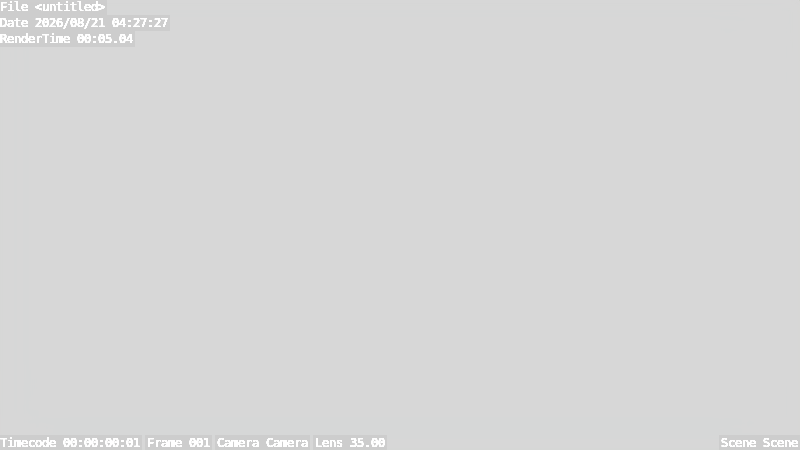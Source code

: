 # Source: BlenderSB.blend  (saved by Blender 2.76.0; exported with 4.5.12 LTS)
import bpy
from mathutils import Matrix  # noqa: F401  (used for matrix-valued properties, if any)

bpy.ops.wm.read_factory_settings(use_empty=True)
scene = bpy.context.scene
scene.name = 'Scene'

# ---- collections
col_collection_1 = bpy.data.collections.new('Collection 1'); scene.collection.children.link(col_collection_1)

# ---- materials (node trees are filled in below, after node groups)
mat_material = bpy.data.materials.new('Material')
mat_material.alpha_threshold = 0.0
mat_material.roughness = 0.5

# ---- material node trees
mat_material.use_nodes = True; mat_material.node_tree.nodes.clear()
_N = mat_material.node_tree.nodes; _L = mat_material.node_tree.links
n0 = _N.new('ShaderNodeOutputMaterial'); n0.name = 'Material Output'; n0.location = (300, 300)
n1 = _N.new('ShaderNodeBsdfDiffuse'); n1.name = 'Diffuse BSDF'; n1.location = (10, 300)
n1.inputs[0].default_value = (1.0, 1.0, 1.0, 1.0)
_L.new(n1.outputs[0], n0.inputs[0])
n0.is_active_output = True

# ---- world
world_world = bpy.data.worlds.new('World'); scene.world = world_world
world_world.color = (0.05088, 0.05088, 0.05088)
world_world.use_sun_shadow = False
world_world.sun_shadow_jitter_overblur = 0.0
world_world.cycles.sampling_method = 'NONE'
world_world.cycles.sample_map_resolution = 256

# ---- cameras
cam_camera_001 = bpy.data.cameras.new('Camera.001')
cam_camera_001.clip_end = 100.0
cam_camera_001.lens = 35.0
cam_camera_001.sensor_width = 32.0
cam_camera_001.sensor_height = 18.0
cam_camera_001.display_size = 2.0
cam_camera_001.dof.focus_distance = 0.0

# ---- lights
light_lamp = bpy.data.lights.new('Lamp', 'SUN')
light_lamp.color = (0.9699, 1.0, 1.0)
light_lamp.transmission_factor = 0.0
light_lamp.cutoff_distance = 30.0
light_lamp.angle = 0.1993
light_lamp.energy = 1.0
light_lamp.shadow_buffer_clip_start = 1.001
light_lamp.shadow_soft_size = 0.1
light_lamp.shadow_cascade_max_distance = 1000.0
light_lamp.cycles.max_bounces = 0
light_lamp.cycles.use_multiple_importance_sampling = False

# ---- meshes
me_plane_001 = bpy.data.meshes.new('Plane.001')
me_plane_001.from_pydata([(-10.0, -10.0, 0.0), (10.0, -10.0, 0.0), (-10.0, 10.0, 0.0), (10.0, 10.0, 0.0)], [], [(0, 1, 3, 2)])
me_plane_001.materials.append(mat_material)
me_plane_001.use_remesh_preserve_volume = False
me_plane_001.use_remesh_preserve_attributes = False
me_plane_001.use_mirror_vertex_groups = False
me_plane_001.update()

# ---- objects
ob_camera = bpy.data.objects.new('Camera', cam_camera_001)
ob_plane = bpy.data.objects.new('Plane', me_plane_001)
ob_lamp = bpy.data.objects.new('Lamp', light_lamp)

# ---- transforms, parenting, visibility, modifiers, constraints
ob_camera.location = (0.0, -26.43, 4.34)
ob_camera.rotation_euler = (1.571, 0.0, -1.16e-07)
ob_camera.lineart.crease_threshold = 0.0
ob_plane.location = (0.0, 0.0, 3.3)
ob_plane.rotation_euler = (7.828, -0.0, 0.0)
ob_plane.color = (0.7874, 0.7874, 0.7874, 1.0)
ob_plane.display_type = 'SOLID'
ob_plane.show_texture_space = True
ob_plane.lineart.crease_threshold = 0.0
ob_lamp.location = (4.076, -0.359, 42.87)
ob_lamp.rotation_euler = (1.356, 0.0, 0.0)
ob_lamp.scale = (2.286, 15.8, 13.22)
ob_lamp.lock_rotations_4d = False
ob_lamp.empty_display_type = 'ARROWS'
ob_lamp.color = (0.0, 0.0, 0.0, 0.0)
ob_lamp.lineart.crease_threshold = 0.0

# ---- collection membership
col_collection_1.objects.link(ob_camera)
col_collection_1.objects.link(ob_plane)
col_collection_1.objects.link(ob_lamp)
def _layer_coll(name, lc=None):
    lc = lc or bpy.context.view_layer.layer_collection
    for c in lc.children:
        if c.name == name: return c
        r = _layer_coll(name, c)
        if r: return r
_layer_coll('Collection 1').indirect_only = True

# ---- scene / render settings (as saved in the file)
scene.camera = ob_camera
scene.frame_start = 1; scene.frame_end = 250; scene.frame_set(1)
scene.render.engine = 'CYCLES'
scene.render.dither_intensity = 0.0
scene.render.use_stamp_lens = True
scene.render.use_stamp = True
scene.cycles.use_denoising = False
scene.cycles.samples = 10
scene.cycles.sampling_pattern = 'TABULATED_SOBOL'
scene.cycles.light_sampling_threshold = 0.0
scene.cycles.use_adaptive_sampling = False
scene.cycles.use_light_tree = False
scene.cycles.blur_glossy = 0.0
scene.cycles.pixel_filter_type = 'GAUSSIAN'
scene.cycles.sample_clamp_indirect = 0.0
scene.view_settings.view_transform = 'Standard'
scene.view_settings.exposure = 2.62
scene.view_settings.gamma = 3.009
bpy.context.view_layer.update()
